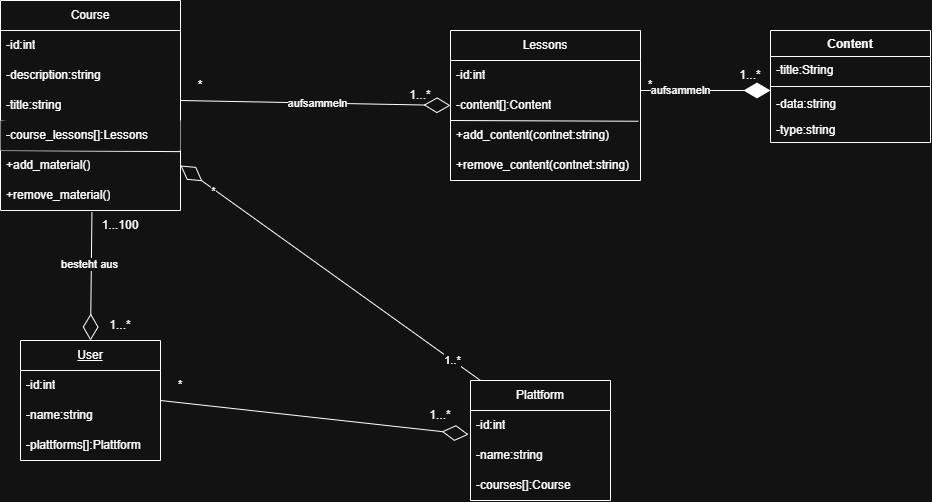

The diagram above was exported from draw.io. Its source (the exported page's mxGraphModel, read from the mxfile embedded in the PNG):
<mxGraphModel dx="812" dy="519" grid="1" gridSize="10" guides="1" tooltips="1" connect="1" arrows="1" fold="1" page="1" pageScale="1" pageWidth="827" pageHeight="1169" math="0" shadow="0">
  <root>
    <mxCell id="0" />
    <mxCell id="1" parent="0" />
    <mxCell id="SeQUXxawXmO42_Lls42T-1" parent="1" style="swimlane;fontStyle=0;childLayout=stackLayout;horizontal=1;startSize=30;horizontalStack=0;resizeParent=1;resizeParentMax=0;resizeLast=0;collapsible=1;marginBottom=0;whiteSpace=wrap;html=1;" value="Course" vertex="1">
      <mxGeometry height="210" width="180" x="50" y="60" as="geometry" />
    </mxCell>
    <mxCell id="SeQUXxawXmO42_Lls42T-16" parent="SeQUXxawXmO42_Lls42T-1" style="text;strokeColor=none;fillColor=none;align=left;verticalAlign=middle;spacingLeft=4;spacingRight=4;overflow=hidden;points=[[0,0.5],[1,0.5]];portConstraint=eastwest;rotatable=0;whiteSpace=wrap;html=1;" value="-id:int" vertex="1">
      <mxGeometry height="30" width="180" y="30" as="geometry" />
    </mxCell>
    <mxCell id="SeQUXxawXmO42_Lls42T-4" parent="SeQUXxawXmO42_Lls42T-1" style="text;strokeColor=none;fillColor=none;align=left;verticalAlign=middle;spacingLeft=4;spacingRight=4;overflow=hidden;points=[[0,0.5],[1,0.5]];portConstraint=eastwest;rotatable=0;whiteSpace=wrap;html=1;" value="-description:string" vertex="1">
      <mxGeometry height="30" width="180" y="60" as="geometry" />
    </mxCell>
    <mxCell id="SeQUXxawXmO42_Lls42T-2" parent="SeQUXxawXmO42_Lls42T-1" style="text;strokeColor=none;fillColor=none;align=left;verticalAlign=middle;spacingLeft=4;spacingRight=4;overflow=hidden;points=[[0,0.5],[1,0.5]];portConstraint=eastwest;rotatable=0;whiteSpace=wrap;html=1;" value="-title:string" vertex="1">
      <mxGeometry height="30" width="180" y="90" as="geometry" />
    </mxCell>
    <mxCell id="SeQUXxawXmO42_Lls42T-13" edge="1" parent="SeQUXxawXmO42_Lls42T-1" style="endArrow=none;html=1;rounded=0;entryX=1;entryY=0.983;entryDx=0;entryDy=0;entryPerimeter=0;" target="SeQUXxawXmO42_Lls42T-11" value="">
      <mxGeometry height="50" relative="1" width="50" as="geometry">
        <mxPoint y="120" as="sourcePoint" />
        <mxPoint x="50" y="70" as="targetPoint" />
      </mxGeometry>
    </mxCell>
    <mxCell id="SeQUXxawXmO42_Lls42T-18" edge="1" parent="SeQUXxawXmO42_Lls42T-1" style="endArrow=none;html=1;rounded=0;entryX=1.001;entryY=0.038;entryDx=0;entryDy=0;entryPerimeter=0;" target="SeQUXxawXmO42_Lls42T-5" value="">
      <mxGeometry height="50" relative="1" width="50" as="geometry">
        <mxPoint y="150" as="sourcePoint" />
        <mxPoint x="50" y="100" as="targetPoint" />
      </mxGeometry>
    </mxCell>
    <mxCell id="SeQUXxawXmO42_Lls42T-11" parent="SeQUXxawXmO42_Lls42T-1" style="text;strokeColor=none;fillColor=default;align=left;verticalAlign=middle;spacingLeft=4;spacingRight=4;overflow=hidden;points=[[0,0.5],[1,0.5]];portConstraint=eastwest;rotatable=0;whiteSpace=wrap;html=1;fillStyle=auto;gradientColor=none;" value="-course_lessons[]:Lessons" vertex="1">
      <mxGeometry height="30" width="180" y="120" as="geometry" />
    </mxCell>
    <mxCell id="SeQUXxawXmO42_Lls42T-5" parent="SeQUXxawXmO42_Lls42T-1" style="text;strokeColor=none;fillColor=none;align=left;verticalAlign=middle;spacingLeft=4;spacingRight=4;overflow=hidden;points=[[0,0.5],[1,0.5]];portConstraint=eastwest;rotatable=0;whiteSpace=wrap;html=1;" value="+add_material()" vertex="1">
      <mxGeometry height="30" width="180" y="150" as="geometry" />
    </mxCell>
    <mxCell id="SeQUXxawXmO42_Lls42T-6" parent="SeQUXxawXmO42_Lls42T-1" style="text;strokeColor=none;fillColor=none;align=left;verticalAlign=middle;spacingLeft=4;spacingRight=4;overflow=hidden;points=[[0,0.5],[1,0.5]];portConstraint=eastwest;rotatable=0;whiteSpace=wrap;html=1;" value="+remove&lt;span style=&quot;background-color: transparent; color: light-dark(rgb(0, 0, 0), rgb(255, 255, 255));&quot;&gt;_material()&lt;/span&gt;" vertex="1">
      <mxGeometry height="30" width="180" y="180" as="geometry" />
    </mxCell>
    <mxCell id="SeQUXxawXmO42_Lls42T-7" parent="1" style="swimlane;fontStyle=0;childLayout=stackLayout;horizontal=1;startSize=30;horizontalStack=0;resizeParent=1;resizeParentMax=0;resizeLast=0;collapsible=1;marginBottom=0;whiteSpace=wrap;html=1;" value="Lessons" vertex="1">
      <mxGeometry height="150" width="190" x="500" y="90" as="geometry" />
    </mxCell>
    <mxCell id="SeQUXxawXmO42_Lls42T-19" edge="1" parent="SeQUXxawXmO42_Lls42T-7" style="endArrow=none;html=1;rounded=0;entryX=0.989;entryY=1.025;entryDx=0;entryDy=0;entryPerimeter=0;" target="SeQUXxawXmO42_Lls42T-8" value="">
      <mxGeometry height="50" relative="1" width="50" as="geometry">
        <mxPoint y="90" as="sourcePoint" />
        <mxPoint x="50" y="40" as="targetPoint" />
      </mxGeometry>
    </mxCell>
    <mxCell id="SeQUXxawXmO42_Lls42T-15" parent="SeQUXxawXmO42_Lls42T-7" style="text;strokeColor=none;fillColor=none;align=left;verticalAlign=middle;spacingLeft=4;spacingRight=4;overflow=hidden;points=[[0,0.5],[1,0.5]];portConstraint=eastwest;rotatable=0;whiteSpace=wrap;html=1;" value="-id:int" vertex="1">
      <mxGeometry height="30" width="190" y="30" as="geometry" />
    </mxCell>
    <mxCell id="SeQUXxawXmO42_Lls42T-8" parent="SeQUXxawXmO42_Lls42T-7" style="text;strokeColor=none;fillColor=none;align=left;verticalAlign=middle;spacingLeft=4;spacingRight=4;overflow=hidden;points=[[0,0.5],[1,0.5]];portConstraint=eastwest;rotatable=0;whiteSpace=wrap;html=1;" value="-content[]:Content" vertex="1">
      <mxGeometry height="30" width="190" y="60" as="geometry" />
    </mxCell>
    <mxCell id="SeQUXxawXmO42_Lls42T-10" parent="SeQUXxawXmO42_Lls42T-7" style="text;strokeColor=none;fillColor=none;align=left;verticalAlign=middle;spacingLeft=4;spacingRight=4;overflow=hidden;points=[[0,0.5],[1,0.5]];portConstraint=eastwest;rotatable=0;whiteSpace=wrap;html=1;" value="+add_content(contnet:string)" vertex="1">
      <mxGeometry height="30" width="190" y="90" as="geometry" />
    </mxCell>
    <mxCell id="SeQUXxawXmO42_Lls42T-14" parent="SeQUXxawXmO42_Lls42T-7" style="text;strokeColor=none;fillColor=none;align=left;verticalAlign=middle;spacingLeft=4;spacingRight=4;overflow=hidden;points=[[0,0.5],[1,0.5]];portConstraint=eastwest;rotatable=0;whiteSpace=wrap;html=1;" value="+remove_content(contnet:string)" vertex="1">
      <mxGeometry height="30" width="190" y="120" as="geometry" />
    </mxCell>
    <mxCell id="SeQUXxawXmO42_Lls42T-20" parent="1" style="swimlane;fontStyle=0;childLayout=stackLayout;horizontal=1;startSize=30;horizontalStack=0;resizeParent=1;resizeParentMax=0;resizeLast=0;collapsible=1;marginBottom=0;whiteSpace=wrap;html=1;" value="&lt;u&gt;User&lt;/u&gt;" vertex="1">
      <mxGeometry height="120" width="140" x="70" y="400" as="geometry" />
    </mxCell>
    <mxCell id="SeQUXxawXmO42_Lls42T-21" parent="SeQUXxawXmO42_Lls42T-20" style="text;strokeColor=none;fillColor=none;align=left;verticalAlign=middle;spacingLeft=4;spacingRight=4;overflow=hidden;points=[[0,0.5],[1,0.5]];portConstraint=eastwest;rotatable=0;whiteSpace=wrap;html=1;" value="-id:int" vertex="1">
      <mxGeometry height="30" width="140" y="30" as="geometry" />
    </mxCell>
    <mxCell id="SeQUXxawXmO42_Lls42T-22" parent="SeQUXxawXmO42_Lls42T-20" style="text;strokeColor=none;fillColor=none;align=left;verticalAlign=middle;spacingLeft=4;spacingRight=4;overflow=hidden;points=[[0,0.5],[1,0.5]];portConstraint=eastwest;rotatable=0;whiteSpace=wrap;html=1;" value="-name:string" vertex="1">
      <mxGeometry height="30" width="140" y="60" as="geometry" />
    </mxCell>
    <mxCell id="SeQUXxawXmO42_Lls42T-23" parent="SeQUXxawXmO42_Lls42T-20" style="text;strokeColor=none;fillColor=none;align=left;verticalAlign=middle;spacingLeft=4;spacingRight=4;overflow=hidden;points=[[0,0.5],[1,0.5]];portConstraint=eastwest;rotatable=0;whiteSpace=wrap;html=1;" value="-plattforms[]:Plattform" vertex="1">
      <mxGeometry height="30" width="140" y="90" as="geometry" />
    </mxCell>
    <mxCell id="SeQUXxawXmO42_Lls42T-24" parent="1" style="swimlane;fontStyle=0;childLayout=stackLayout;horizontal=1;startSize=30;horizontalStack=0;resizeParent=1;resizeParentMax=0;resizeLast=0;collapsible=1;marginBottom=0;whiteSpace=wrap;html=1;" value="Plattform" vertex="1">
      <mxGeometry height="120" width="140" x="520" y="440" as="geometry" />
    </mxCell>
    <mxCell id="SeQUXxawXmO42_Lls42T-51" edge="1" parent="SeQUXxawXmO42_Lls42T-24" style="endArrow=diamondThin;endFill=0;endSize=24;html=1;rounded=0;entryX=1;entryY=0.5;entryDx=0;entryDy=0;" target="SeQUXxawXmO42_Lls42T-5" value="">
      <mxGeometry relative="1" width="160" as="geometry">
        <mxPoint x="10" as="sourcePoint" />
        <mxPoint x="170" as="targetPoint" />
      </mxGeometry>
    </mxCell>
    <mxCell id="SeQUXxawXmO42_Lls42T-53" connectable="0" parent="SeQUXxawXmO42_Lls42T-51" style="edgeLabel;html=1;align=center;verticalAlign=middle;resizable=0;points=[];" value="1..*" vertex="1">
      <mxGeometry relative="1" x="-0.8054" as="geometry">
        <mxPoint x="1" as="offset" />
      </mxGeometry>
    </mxCell>
    <mxCell id="SeQUXxawXmO42_Lls42T-55" connectable="0" parent="SeQUXxawXmO42_Lls42T-51" style="edgeLabel;html=1;align=center;verticalAlign=middle;resizable=0;points=[];" value="*" vertex="1">
      <mxGeometry relative="1" x="0.7745" y="2" as="geometry">
        <mxPoint as="offset" />
      </mxGeometry>
    </mxCell>
    <mxCell id="SeQUXxawXmO42_Lls42T-25" parent="SeQUXxawXmO42_Lls42T-24" style="text;strokeColor=none;fillColor=none;align=left;verticalAlign=middle;spacingLeft=4;spacingRight=4;overflow=hidden;points=[[0,0.5],[1,0.5]];portConstraint=eastwest;rotatable=0;whiteSpace=wrap;html=1;" value="-id:int" vertex="1">
      <mxGeometry height="30" width="140" y="30" as="geometry" />
    </mxCell>
    <mxCell id="SeQUXxawXmO42_Lls42T-26" parent="SeQUXxawXmO42_Lls42T-24" style="text;strokeColor=none;fillColor=none;align=left;verticalAlign=middle;spacingLeft=4;spacingRight=4;overflow=hidden;points=[[0,0.5],[1,0.5]];portConstraint=eastwest;rotatable=0;whiteSpace=wrap;html=1;" value="-name:string" vertex="1">
      <mxGeometry height="30" width="140" y="60" as="geometry" />
    </mxCell>
    <mxCell id="SeQUXxawXmO42_Lls42T-50" parent="SeQUXxawXmO42_Lls42T-24" style="text;strokeColor=none;fillColor=none;align=left;verticalAlign=middle;spacingLeft=4;spacingRight=4;overflow=hidden;points=[[0,0.5],[1,0.5]];portConstraint=eastwest;rotatable=0;whiteSpace=wrap;html=1;" value="-courses[]:Course" vertex="1">
      <mxGeometry height="30" width="140" y="90" as="geometry" />
    </mxCell>
    <mxCell id="SeQUXxawXmO42_Lls42T-28" edge="1" parent="1" style="endArrow=diamondThin;endFill=0;endSize=24;html=1;rounded=0;entryX=0;entryY=0.5;entryDx=0;entryDy=0;" target="SeQUXxawXmO42_Lls42T-8" value="">
      <mxGeometry relative="1" width="160" as="geometry">
        <mxPoint x="230" y="160" as="sourcePoint" />
        <mxPoint x="390" y="160" as="targetPoint" />
      </mxGeometry>
    </mxCell>
    <mxCell id="SeQUXxawXmO42_Lls42T-33" connectable="0" parent="SeQUXxawXmO42_Lls42T-28" style="edgeLabel;html=1;align=center;verticalAlign=middle;resizable=0;points=[];" value="aufsammeln" vertex="1">
      <mxGeometry relative="1" x="0.0108" as="geometry">
        <mxPoint as="offset" />
      </mxGeometry>
    </mxCell>
    <mxCell id="SeQUXxawXmO42_Lls42T-29" edge="1" parent="1" source="SeQUXxawXmO42_Lls42T-6" style="endArrow=diamondThin;endFill=0;endSize=24;html=1;rounded=0;entryX=0.5;entryY=0;entryDx=0;entryDy=0;exitX=0.508;exitY=1.052;exitDx=0;exitDy=0;exitPerimeter=0;" target="SeQUXxawXmO42_Lls42T-20" value="">
      <mxGeometry relative="1" width="160" as="geometry">
        <mxPoint x="230" y="180" as="sourcePoint" />
        <mxPoint x="390" y="180" as="targetPoint" />
      </mxGeometry>
    </mxCell>
    <mxCell id="SeQUXxawXmO42_Lls42T-38" connectable="0" parent="SeQUXxawXmO42_Lls42T-29" style="edgeLabel;html=1;align=center;verticalAlign=middle;resizable=0;points=[];" value="besteht aus" vertex="1">
      <mxGeometry relative="1" x="-0.193" y="-2" as="geometry">
        <mxPoint as="offset" />
      </mxGeometry>
    </mxCell>
    <mxCell id="SeQUXxawXmO42_Lls42T-40" parent="1" style="text;html=1;whiteSpace=wrap;strokeColor=none;fillColor=none;align=center;verticalAlign=middle;rounded=0;" value="*" vertex="1">
      <mxGeometry height="30" width="60" x="220" y="130" as="geometry" />
    </mxCell>
    <mxCell id="SeQUXxawXmO42_Lls42T-41" parent="1" style="text;html=1;whiteSpace=wrap;strokeColor=none;fillColor=none;align=center;verticalAlign=middle;rounded=0;" value="1...*" vertex="1">
      <mxGeometry height="30" width="60" x="440" y="140" as="geometry" />
    </mxCell>
    <mxCell id="SeQUXxawXmO42_Lls42T-42" parent="1" style="text;html=1;whiteSpace=wrap;strokeColor=none;fillColor=none;align=center;verticalAlign=middle;rounded=0;" value="1...*" vertex="1">
      <mxGeometry height="30" width="60" x="140" y="370" as="geometry" />
    </mxCell>
    <mxCell id="SeQUXxawXmO42_Lls42T-43" parent="1" style="text;html=1;whiteSpace=wrap;strokeColor=none;fillColor=none;align=center;verticalAlign=middle;rounded=0;" value="1...100" vertex="1">
      <mxGeometry height="30" width="60" x="140" y="270" as="geometry" />
    </mxCell>
    <mxCell id="SeQUXxawXmO42_Lls42T-44" parent="1" style="text;html=1;whiteSpace=wrap;strokeColor=none;fillColor=none;align=center;verticalAlign=middle;rounded=0;" value="*" vertex="1">
      <mxGeometry height="30" width="60" x="200" y="430" as="geometry" />
    </mxCell>
    <mxCell id="SeQUXxawXmO42_Lls42T-45" parent="1" style="text;html=1;whiteSpace=wrap;strokeColor=none;fillColor=none;align=center;verticalAlign=middle;rounded=0;" value="1...*" vertex="1">
      <mxGeometry height="30" width="60" x="460" y="460" as="geometry" />
    </mxCell>
    <mxCell id="SeQUXxawXmO42_Lls42T-46" parent="1" style="swimlane;fontStyle=1;align=center;verticalAlign=top;childLayout=stackLayout;horizontal=1;startSize=26;horizontalStack=0;resizeParent=1;resizeParentMax=0;resizeLast=0;collapsible=1;marginBottom=0;whiteSpace=wrap;html=1;" value="Content" vertex="1">
      <mxGeometry height="112" width="160" x="820" y="90" as="geometry" />
    </mxCell>
    <mxCell id="SeQUXxawXmO42_Lls42T-47" parent="SeQUXxawXmO42_Lls42T-46" style="text;strokeColor=none;fillColor=none;align=left;verticalAlign=top;spacingLeft=4;spacingRight=4;overflow=hidden;rotatable=0;points=[[0,0.5],[1,0.5]];portConstraint=eastwest;whiteSpace=wrap;html=1;" value="-title:String" vertex="1">
      <mxGeometry height="26" width="160" y="26" as="geometry" />
    </mxCell>
    <mxCell id="SeQUXxawXmO42_Lls42T-48" parent="SeQUXxawXmO42_Lls42T-46" style="line;strokeWidth=1;fillColor=none;align=left;verticalAlign=middle;spacingTop=-1;spacingLeft=3;spacingRight=3;rotatable=0;labelPosition=right;points=[];portConstraint=eastwest;strokeColor=inherit;" value="" vertex="1">
      <mxGeometry height="8" width="160" y="52" as="geometry" />
    </mxCell>
    <mxCell id="SeQUXxawXmO42_Lls42T-49" parent="SeQUXxawXmO42_Lls42T-46" style="text;strokeColor=none;fillColor=none;align=left;verticalAlign=top;spacingLeft=4;spacingRight=4;overflow=hidden;rotatable=0;points=[[0,0.5],[1,0.5]];portConstraint=eastwest;whiteSpace=wrap;html=1;" value="-data:string" vertex="1">
      <mxGeometry height="26" width="160" y="60" as="geometry" />
    </mxCell>
    <mxCell id="SeQUXxawXmO42_Lls42T-56" parent="SeQUXxawXmO42_Lls42T-46" style="text;strokeColor=none;fillColor=none;align=left;verticalAlign=top;spacingLeft=4;spacingRight=4;overflow=hidden;rotatable=0;points=[[0,0.5],[1,0.5]];portConstraint=eastwest;whiteSpace=wrap;html=1;" value="-type:string" vertex="1">
      <mxGeometry height="26" width="160" y="86" as="geometry" />
    </mxCell>
    <mxCell id="SeQUXxawXmO42_Lls42T-57" edge="1" parent="1" style="endArrow=diamondThin;endFill=1;endSize=24;html=1;rounded=0;" value="">
      <mxGeometry relative="1" width="160" as="geometry">
        <mxPoint x="690" y="150" as="sourcePoint" />
        <mxPoint x="820" y="150" as="targetPoint" />
      </mxGeometry>
    </mxCell>
    <mxCell id="SeQUXxawXmO42_Lls42T-58" connectable="0" parent="SeQUXxawXmO42_Lls42T-57" style="edgeLabel;html=1;align=center;verticalAlign=middle;resizable=0;points=[];" value="aufsammeln" vertex="1">
      <mxGeometry relative="1" x="-0.3815" as="geometry">
        <mxPoint as="offset" />
      </mxGeometry>
    </mxCell>
    <mxCell id="SeQUXxawXmO42_Lls42T-59" parent="1" style="text;html=1;whiteSpace=wrap;strokeColor=none;fillColor=none;align=center;verticalAlign=middle;rounded=0;" value="*" vertex="1">
      <mxGeometry height="30" width="60" x="670" y="130" as="geometry" />
    </mxCell>
    <mxCell id="SeQUXxawXmO42_Lls42T-60" parent="1" style="text;html=1;whiteSpace=wrap;strokeColor=none;fillColor=none;align=center;verticalAlign=middle;rounded=0;" value="1...*" vertex="1">
      <mxGeometry height="30" width="60" x="770" y="120" as="geometry" />
    </mxCell>
    <mxCell id="SeQUXxawXmO42_Lls42T-61" edge="1" parent="1" style="endArrow=diamondThin;endFill=0;endSize=24;html=1;rounded=0;entryX=-0.014;entryY=0.801;entryDx=0;entryDy=0;entryPerimeter=0;" target="SeQUXxawXmO42_Lls42T-25" value="">
      <mxGeometry relative="1" width="160" as="geometry">
        <mxPoint x="210" y="460" as="sourcePoint" />
        <mxPoint x="370" y="460" as="targetPoint" />
      </mxGeometry>
    </mxCell>
  </root>
</mxGraphModel>